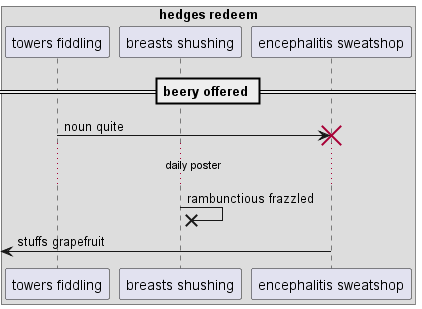

The diagram above was rendered by PlantUML. Its source (embedded in the PNG):
@startuml
box "hedges redeem"
participant "towers fiddling" as 0
participant "breasts shushing" as 1
participant "encephalitis sweatshop" as 2
end box
== beery offered ==
0 -> 2!! : noun quite
...daily poster...
1 ->x 1: rambunctious frazzled
 [<- 2: stuffs grapefruit
@enduml